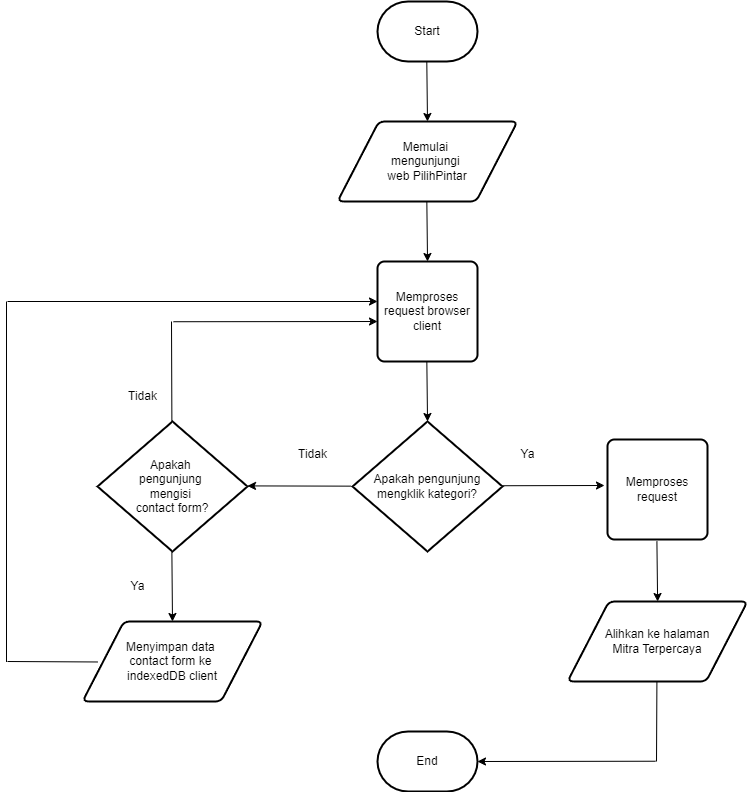

The diagram above was exported from draw.io. Its source (the exported page's mxGraphModel, read from the mxfile embedded in the PNG):
<mxGraphModel dx="2204" dy="1869" grid="1" gridSize="10" guides="1" tooltips="1" connect="1" arrows="1" fold="1" page="1" pageScale="1" pageWidth="850" pageHeight="1100" math="0" shadow="0">
  <root>
    <mxCell id="0" />
    <mxCell id="1" parent="0" />
    <mxCell id="InEnF-KANMpNeWn1NzyO-2" value="Start" style="strokeWidth=2;html=1;shape=mxgraph.flowchart.terminator;whiteSpace=wrap;" parent="1" vertex="1">
      <mxGeometry x="370" y="-520" width="100" height="60" as="geometry" />
    </mxCell>
    <mxCell id="InEnF-KANMpNeWn1NzyO-3" value="" style="endArrow=classic;html=1;rounded=0;" parent="1" edge="1">
      <mxGeometry width="50" height="50" relative="1" as="geometry">
        <mxPoint x="419.29" y="-460" as="sourcePoint" />
        <mxPoint x="420" y="-400" as="targetPoint" />
      </mxGeometry>
    </mxCell>
    <mxCell id="InEnF-KANMpNeWn1NzyO-4" value="Memulai&amp;nbsp;&lt;div&gt;mengunjungi&amp;nbsp;&lt;div&gt;web PilihPintar&lt;/div&gt;&lt;/div&gt;" style="shape=parallelogram;html=1;strokeWidth=2;perimeter=parallelogramPerimeter;whiteSpace=wrap;rounded=1;arcSize=12;size=0.23;" parent="1" vertex="1">
      <mxGeometry x="330" y="-400" width="180" height="80" as="geometry" />
    </mxCell>
    <mxCell id="InEnF-KANMpNeWn1NzyO-5" value="Memproses request browser client" style="rounded=1;whiteSpace=wrap;html=1;absoluteArcSize=1;arcSize=14;strokeWidth=2;" parent="1" vertex="1">
      <mxGeometry x="370" y="-260" width="100" height="100" as="geometry" />
    </mxCell>
    <mxCell id="InEnF-KANMpNeWn1NzyO-18" value="" style="endArrow=classic;html=1;rounded=0;" parent="1" edge="1">
      <mxGeometry width="50" height="50" relative="1" as="geometry">
        <mxPoint x="419.33000000000004" y="-320" as="sourcePoint" />
        <mxPoint x="420.04" y="-260" as="targetPoint" />
      </mxGeometry>
    </mxCell>
    <mxCell id="InEnF-KANMpNeWn1NzyO-19" value="Apakah pengunjung mengklik kategori?" style="strokeWidth=2;html=1;shape=mxgraph.flowchart.decision;whiteSpace=wrap;" parent="1" vertex="1">
      <mxGeometry x="345" y="-100" width="150" height="130" as="geometry" />
    </mxCell>
    <mxCell id="InEnF-KANMpNeWn1NzyO-20" value="" style="endArrow=classic;html=1;rounded=0;" parent="1" edge="1">
      <mxGeometry width="50" height="50" relative="1" as="geometry">
        <mxPoint x="419.33000000000004" y="-160" as="sourcePoint" />
        <mxPoint x="420.04" y="-100" as="targetPoint" />
      </mxGeometry>
    </mxCell>
    <mxCell id="InEnF-KANMpNeWn1NzyO-22" value="" style="endArrow=classic;html=1;rounded=0;" parent="1" edge="1">
      <mxGeometry width="50" height="50" relative="1" as="geometry">
        <mxPoint x="495" y="-35.769999999999996" as="sourcePoint" />
        <mxPoint x="597" y="-36" as="targetPoint" />
      </mxGeometry>
    </mxCell>
    <mxCell id="InEnF-KANMpNeWn1NzyO-23" value="Ya" style="text;html=1;align=center;verticalAlign=middle;resizable=0;points=[];autosize=1;strokeColor=none;fillColor=none;" parent="1" vertex="1">
      <mxGeometry x="500" y="-82" width="40" height="30" as="geometry" />
    </mxCell>
    <mxCell id="InEnF-KANMpNeWn1NzyO-24" value="Memproses request" style="rounded=1;whiteSpace=wrap;html=1;absoluteArcSize=1;arcSize=14;strokeWidth=2;" parent="1" vertex="1">
      <mxGeometry x="600" y="-82" width="100" height="100" as="geometry" />
    </mxCell>
    <mxCell id="H73ZBbY2KtQMMnp5vlng-1" value="" style="endArrow=classic;html=1;rounded=0;" edge="1" parent="1">
      <mxGeometry width="50" height="50" relative="1" as="geometry">
        <mxPoint x="649.4100000000001" y="20" as="sourcePoint" />
        <mxPoint x="650.12" y="80" as="targetPoint" />
      </mxGeometry>
    </mxCell>
    <mxCell id="H73ZBbY2KtQMMnp5vlng-2" value="Tidak" style="text;html=1;align=center;verticalAlign=middle;resizable=0;points=[];autosize=1;strokeColor=none;fillColor=none;" vertex="1" parent="1">
      <mxGeometry x="280" y="-82" width="50" height="30" as="geometry" />
    </mxCell>
    <mxCell id="H73ZBbY2KtQMMnp5vlng-3" value="Alihkan ke halaman&lt;div&gt;Mitra Terpercaya&lt;/div&gt;" style="shape=parallelogram;html=1;strokeWidth=2;perimeter=parallelogramPerimeter;whiteSpace=wrap;rounded=1;arcSize=12;size=0.23;" vertex="1" parent="1">
      <mxGeometry x="560" y="80" width="180" height="80" as="geometry" />
    </mxCell>
    <mxCell id="H73ZBbY2KtQMMnp5vlng-4" value="" style="endArrow=classic;html=1;rounded=0;" edge="1" parent="1">
      <mxGeometry width="50" height="50" relative="1" as="geometry">
        <mxPoint x="343" y="-35.36" as="sourcePoint" />
        <mxPoint x="240" y="-35.59" as="targetPoint" />
      </mxGeometry>
    </mxCell>
    <mxCell id="H73ZBbY2KtQMMnp5vlng-5" value="" style="endArrow=none;html=1;rounded=0;" edge="1" parent="1">
      <mxGeometry width="50" height="50" relative="1" as="geometry">
        <mxPoint x="649" y="240" as="sourcePoint" />
        <mxPoint x="649.41" y="160" as="targetPoint" />
      </mxGeometry>
    </mxCell>
    <mxCell id="H73ZBbY2KtQMMnp5vlng-9" value="End" style="strokeWidth=2;html=1;shape=mxgraph.flowchart.terminator;whiteSpace=wrap;" vertex="1" parent="1">
      <mxGeometry x="370" y="210" width="100" height="60" as="geometry" />
    </mxCell>
    <mxCell id="H73ZBbY2KtQMMnp5vlng-12" value="" style="endArrow=classic;html=1;rounded=0;entryX=1;entryY=0.5;entryDx=0;entryDy=0;entryPerimeter=0;" edge="1" parent="1" target="H73ZBbY2KtQMMnp5vlng-9">
      <mxGeometry width="50" height="50" relative="1" as="geometry">
        <mxPoint x="648" y="239.72999999999996" as="sourcePoint" />
        <mxPoint x="480" y="240" as="targetPoint" />
      </mxGeometry>
    </mxCell>
    <mxCell id="H73ZBbY2KtQMMnp5vlng-14" value="Apakah&amp;nbsp;&lt;div&gt;pengunjung&amp;nbsp;&lt;div&gt;mengisi&amp;nbsp;&lt;/div&gt;&lt;div&gt;contact form?&lt;/div&gt;&lt;/div&gt;" style="strokeWidth=2;html=1;shape=mxgraph.flowchart.decision;whiteSpace=wrap;" vertex="1" parent="1">
      <mxGeometry x="90" y="-100" width="150" height="130" as="geometry" />
    </mxCell>
    <mxCell id="H73ZBbY2KtQMMnp5vlng-15" value="" style="endArrow=classic;html=1;rounded=0;entryX=0.5;entryY=0;entryDx=0;entryDy=0;" edge="1" parent="1" target="H73ZBbY2KtQMMnp5vlng-17">
      <mxGeometry width="50" height="50" relative="1" as="geometry">
        <mxPoint x="164.37" y="29.999999999999996" as="sourcePoint" />
        <mxPoint x="164.37" y="91.02" as="targetPoint" />
      </mxGeometry>
    </mxCell>
    <mxCell id="H73ZBbY2KtQMMnp5vlng-17" value="Menyimpan data&amp;nbsp;&lt;div&gt;contact form ke&amp;nbsp;&lt;div&gt;indexedDB client&lt;/div&gt;&lt;/div&gt;" style="shape=parallelogram;html=1;strokeWidth=2;perimeter=parallelogramPerimeter;whiteSpace=wrap;rounded=1;arcSize=12;size=0.23;" vertex="1" parent="1">
      <mxGeometry x="75" y="100" width="180" height="80" as="geometry" />
    </mxCell>
    <mxCell id="H73ZBbY2KtQMMnp5vlng-18" value="Ya" style="text;html=1;align=center;verticalAlign=middle;resizable=0;points=[];autosize=1;strokeColor=none;fillColor=none;" vertex="1" parent="1">
      <mxGeometry x="110" y="50" width="40" height="30" as="geometry" />
    </mxCell>
    <mxCell id="H73ZBbY2KtQMMnp5vlng-23" value="Tidak" style="text;html=1;align=center;verticalAlign=middle;resizable=0;points=[];autosize=1;strokeColor=none;fillColor=none;" vertex="1" parent="1">
      <mxGeometry x="110" y="-140" width="50" height="30" as="geometry" />
    </mxCell>
    <mxCell id="H73ZBbY2KtQMMnp5vlng-29" value="" style="endArrow=none;html=1;rounded=0;entryX=-0.075;entryY=0.775;entryDx=0;entryDy=0;entryPerimeter=0;" edge="1" parent="1">
      <mxGeometry width="50" height="50" relative="1" as="geometry">
        <mxPoint x="164" y="-200" as="sourcePoint" />
        <mxPoint x="164.38" y="-100" as="targetPoint" />
      </mxGeometry>
    </mxCell>
    <mxCell id="H73ZBbY2KtQMMnp5vlng-30" value="" style="endArrow=classic;html=1;rounded=0;entryX=0;entryY=0.6;entryDx=0;entryDy=0;entryPerimeter=0;" edge="1" parent="1" target="InEnF-KANMpNeWn1NzyO-5">
      <mxGeometry width="50" height="50" relative="1" as="geometry">
        <mxPoint x="166" y="-199.76999999999998" as="sourcePoint" />
        <mxPoint x="268" y="-200" as="targetPoint" />
      </mxGeometry>
    </mxCell>
    <mxCell id="H73ZBbY2KtQMMnp5vlng-32" value="" style="endArrow=none;html=1;rounded=0;" edge="1" parent="1">
      <mxGeometry width="50" height="50" relative="1" as="geometry">
        <mxPoint x="90" y="140.47" as="sourcePoint" />
        <mxPoint y="140" as="targetPoint" />
      </mxGeometry>
    </mxCell>
    <mxCell id="H73ZBbY2KtQMMnp5vlng-33" value="" style="endArrow=none;html=1;rounded=0;" edge="1" parent="1">
      <mxGeometry width="50" height="50" relative="1" as="geometry">
        <mxPoint x="-1" y="140.47" as="sourcePoint" />
        <mxPoint x="-1" y="-220" as="targetPoint" />
      </mxGeometry>
    </mxCell>
    <mxCell id="H73ZBbY2KtQMMnp5vlng-34" value="" style="endArrow=classic;html=1;rounded=0;entryX=0;entryY=0.4;entryDx=0;entryDy=0;entryPerimeter=0;" edge="1" parent="1" target="InEnF-KANMpNeWn1NzyO-5">
      <mxGeometry width="50" height="50" relative="1" as="geometry">
        <mxPoint y="-220" as="sourcePoint" />
        <mxPoint x="70" y="-220" as="targetPoint" />
      </mxGeometry>
    </mxCell>
  </root>
</mxGraphModel>